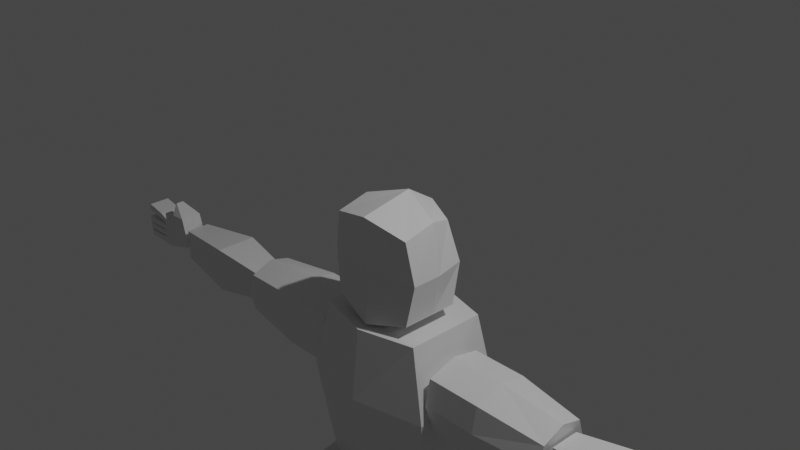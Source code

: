 # Source: HumanBody.blend  (saved by Blender 2.90.8; exported with 4.5.12 LTS)
import bpy
from mathutils import Matrix  # noqa: F401  (used for matrix-valued properties, if any)

bpy.ops.wm.read_factory_settings(use_empty=True)
scene = bpy.context.scene
scene.name = 'Scene'

# ---- collections
col_collection = bpy.data.collections.new('Collection'); scene.collection.children.link(col_collection)

# ---- materials (node trees are filled in below, after node groups)
mat_material = bpy.data.materials.new('Material')
mat_material.alpha_threshold = 0.0
mat_material.use_transparent_shadow = False
mat_material.line_color = (0.0, 0.0, 0.0, 1.0)

# ---- material node trees
mat_material.use_nodes = True; mat_material.node_tree.nodes.clear()
_N = mat_material.node_tree.nodes; _L = mat_material.node_tree.links
n0 = _N.new('ShaderNodeOutputMaterial'); n0.name = 'Material Output'; n0.location = (300, 300)
n1 = _N.new('ShaderNodeBsdfPrincipled'); n1.name = 'Principled BSDF'; n1.location = (10, 300)
n1.distribution = 'GGX'
n1.subsurface_method = 'BURLEY'
n1.inputs[2].default_value = 0.4
n1.inputs[3].default_value = 1.45
n1.inputs[27].default_value = (0.0, 0.0, 0.0, 1.0)
n1.inputs[28].default_value = 1.0
_L.new(n1.outputs[0], n0.inputs[0])
n0.is_active_output = True

# ---- world
world_world = bpy.data.worlds.new('World'); scene.world = world_world
world_world.use_nodes = True; world_world.node_tree.nodes.clear()
_N = world_world.node_tree.nodes; _L = world_world.node_tree.links
n0 = _N.new('ShaderNodeOutputWorld'); n0.name = 'World Output'; n0.location = (300, 300)
n1 = _N.new('ShaderNodeBackground'); n1.name = 'Background'; n1.location = (10, 300)
n1.inputs[0].default_value = (0.05088, 0.05088, 0.05088, 1.0)
_L.new(n1.outputs[0], n0.inputs[0])
n0.is_active_output = True
world_world.color = (0.05088, 0.05088, 0.05088)
world_world.use_sun_shadow = False
world_world.sun_shadow_jitter_overblur = 0.0

# ---- cameras
cam_camera = bpy.data.cameras.new('Camera')
cam_camera.clip_end = 100.0
cam_camera.ortho_scale = 7.314

# ---- lights
light_light = bpy.data.lights.new('Light', 'POINT')
light_light.transmission_factor = 0.0
light_light.energy = 1000.0
light_light.shadow_soft_size = 0.1
light_light.shadow_maximum_resolution = 0.006
light_light.use_absolute_resolution = True

# ---- meshes
me_cube = bpy.data.meshes.new('Cube')
me_cube.from_pydata([(-0.6719, 0.2379, 0.7844), (-0.8176, 0.2559, -0.7753), (-0.8008, -0.8338, 0.7844), (-0.8176, -0.8338, -0.7753), (0.0, 0.6669, -1.0), (0.0, -1.0, 1.0), (0.0, -1.0, -1.0), (0.0, 0.5515, 0.8341), (-0.8176, -0.2185, -0.7753), (-0.8008, -0.2185, 0.9295), (0.0, 0.0, -1.0), (0.0, 0.0, 1.186), (-0.9516, -0.774, 0.00455), (-0.8227, 0.3968, 0.00455), (0.0, 0.8692, 0.0), (0.0, -0.9232, 0.0), (-0.9516, -0.2185, 0.00455)], [], [(11, 9, 2, 5), (15, 5, 2, 12), (16, 9, 0, 13), (13, 0, 7, 14), (8, 10, 6, 3), (1, 4, 10, 8), (12, 2, 9, 16), (7, 0, 9, 11), (3, 12, 16, 8), (1, 13, 14, 4), (8, 16, 13, 1), (6, 15, 12, 3)])
_uv = me_cube.uv_layers.new(name='UVMap')
_uv.uv.foreach_set('vector', [0.75, 0.625, 0.875, 0.625, 0.875, 0.75, 0.75, 0.75, 0.5, 0.875, 0.625, 0.875, 0.625, 1.0, 0.5, 1.0, 0.5, 0.125, 0.625, 0.125, 0.625, 0.25, 0.5, 0.25, 0.5, 0.25, 0.625, 0.25, 0.625, 0.375, 0.5, 0.375, 0.125, 0.625, 0.25, 0.625, 0.25, 0.75, 0.125, 0.75, 0.125, 0.5, 0.25, 0.5, 0.25, 0.625, 0.125, 0.625, 0.5, 0.0, 0.625, 0.0, 0.625, 0.125, 0.5, 0.125, 0.75, 0.5, 0.875, 0.5, 0.875, 0.625, 0.75, 0.625, 0.375, 0.0, 0.5, 0.0, 0.5, 0.125, 0.375, 0.125, 0.375, 0.25, 0.5, 0.25, 0.5, 0.375, 0.375, 0.375, 0.375, 0.125, 0.5, 0.125, 0.5, 0.25, 0.375, 0.25, 0.375, 0.875, 0.5, 0.875, 0.5, 1.0, 0.375, 1.0])
me_cube.materials.append(mat_material)
me_cube.use_remesh_preserve_volume = False
me_cube.use_remesh_preserve_attributes = False
me_cube.use_mirror_vertex_groups = False
me_cube.update()
me_cube_001 = bpy.data.meshes.new('Cube.001')
me_cube_001.from_pydata([(-0.6447, 0.7615, 1.0), (-0.6664, 0.6354, -1.0), (-0.6447, -0.6017, 1.0), (-0.6664, -0.5054, -1.0), (0.0, 0.8291, -1.0), (0.0, -0.8468, 1.0), (0.0, -0.7164, -1.0), (0.0, 1.0, 1.0), (-0.8372, -0.6965, 0.1685), (-0.8372, 0.9417, 0.0), (0.0, 1.244, 0.0), (0.0, -0.9753, 0.1685)], [], [(7, 0, 2, 5), (11, 5, 2, 8), (8, 2, 0, 9), (9, 0, 7, 10), (1, 4, 6, 3), (1, 9, 10, 4), (3, 8, 9, 1), (6, 11, 8, 3)])
_uv = me_cube_001.uv_layers.new(name='UVMap')
_uv.uv.foreach_set('vector', [0.75, 0.5, 0.875, 0.5, 0.875, 0.75, 0.75, 0.75, 0.5, 0.875, 0.625, 0.875, 0.625, 1.0, 0.5, 1.0, 0.5, 0.0, 0.625, 0.0, 0.625, 0.25, 0.5, 0.25, 0.5, 0.25, 0.625, 0.25, 0.625, 0.375, 0.5, 0.375, 0.125, 0.5, 0.25, 0.5, 0.25, 0.75, 0.125, 0.75, 0.375, 0.25, 0.5, 0.25, 0.5, 0.375, 0.375, 0.375, 0.375, 0.0, 0.5, 0.0, 0.5, 0.25, 0.375, 0.25, 0.375, 0.875, 0.5, 0.875, 0.5, 1.0, 0.375, 1.0])
me_cube_001.materials.append(mat_material)
me_cube_001.use_remesh_preserve_volume = False
me_cube_001.use_remesh_preserve_attributes = False
me_cube_001.use_mirror_vertex_groups = False
me_cube_001.update()
me_cube_002 = bpy.data.meshes.new('Cube.002')
me_cube_002.from_pydata([(1.0, 0.7978, 0.8329), (1.0, 0.7921, -0.7742), (1.0, -0.847, 0.7346), (1.0, -0.8265, -0.7894), (-1.0, 0.6118, 0.6469), (-1.0, 0.6062, -0.5882), (-1.0, -0.661, 0.5486), (-1.0, -0.6406, -0.6034), (1.0, 1.0, 0.0), (-1.0, -0.814, 0.0), (1.0, -1.0, 0.0), (-1.0, 0.814, 0.0), (-1.0, 2.395e-09, -0.814), (1.0, 0.0, 1.0), (-1.0, 2.395e-09, 0.814), (1.0, 0.0, -1.0), (1.0, 0.0, 0.0), (-1.0, 2.395e-09, 0.0), (0.09664, 0.7921, -0.7742), (0.09664, -0.847, 0.7346), (0.09664, -0.8265, -0.7894), (0.09664, 0.7978, 0.8329), (0.09664, 1.0, 0.0), (0.09664, -1.0, 0.0), (0.09664, 0.0, -1.0), (0.09664, 0.0, 1.0)], [], [(25, 14, 6, 19), (23, 19, 6, 9), (17, 14, 4, 11), (24, 15, 3, 20), (16, 13, 2, 10), (22, 21, 0, 8), (18, 22, 8, 1), (15, 16, 10, 3), (12, 17, 11, 5), (20, 23, 9, 7), (7, 9, 17, 12), (1, 8, 16, 15), (8, 0, 13, 16), (18, 1, 15, 24), (9, 6, 14, 17), (21, 4, 14, 25), (0, 21, 25, 13), (5, 18, 24, 12), (3, 10, 23, 20), (5, 11, 22, 18), (11, 4, 21, 22), (12, 24, 20, 7), (10, 2, 19, 23), (13, 25, 19, 2)])
_uv = me_cube_002.uv_layers.new(name='UVMap')
_uv.uv.foreach_set('vector', [0.7379, 0.625, 0.875, 0.625, 0.875, 0.75, 0.7379, 0.75, 0.5, 0.8629, 0.625, 0.8629, 0.625, 1.0, 0.5, 1.0, 0.5, 0.125, 0.625, 0.125, 0.625, 0.25, 0.5, 0.25, 0.2621, 0.625, 0.375, 0.625, 0.375, 0.75, 0.2621, 0.75, 0.5, 0.625, 0.625, 0.625, 0.625, 0.75, 0.5, 0.75, 0.5, 0.3871, 0.625, 0.3871, 0.625, 0.5, 0.5, 0.5, 0.375, 0.3871, 0.5, 0.3871, 0.5, 0.5, 0.375, 0.5, 0.375, 0.625, 0.5, 0.625, 0.5, 0.75, 0.375, 0.75, 0.375, 0.125, 0.5, 0.125, 0.5, 0.25, 0.375, 0.25, 0.375, 0.8629, 0.5, 0.8629, 0.5, 1.0, 0.375, 1.0, 0.375, 0.0, 0.5, 0.0, 0.5, 0.125, 0.375, 0.125, 0.375, 0.5, 0.5, 0.5, 0.5, 0.625, 0.375, 0.625, 0.5, 0.5, 0.625, 0.5, 0.625, 0.625, 0.5, 0.625, 0.2621, 0.5, 0.375, 0.5, 0.375, 0.625, 0.2621, 0.625, 0.5, 0.0, 0.625, 0.0, 0.625, 0.125, 0.5, 0.125, 0.7379, 0.5, 0.875, 0.5, 0.875, 0.625, 0.7379, 0.625, 0.625, 0.5, 0.7379, 0.5, 0.7379, 0.625, 0.625, 0.625, 0.125, 0.5, 0.2621, 0.5, 0.2621, 0.625, 0.125, 0.625, 0.375, 0.75, 0.5, 0.75, 0.5, 0.8629, 0.375, 0.8629, 0.375, 0.25, 0.5, 0.25, 0.5, 0.3871, 0.375, 0.3871, 0.5, 0.25, 0.625, 0.25, 0.625, 0.3871, 0.5, 0.3871, 0.125, 0.625, 0.2621, 0.625, 0.2621, 0.75, 0.125, 0.75, 0.5, 0.75, 0.625, 0.75, 0.625, 0.8629, 0.5, 0.8629, 0.625, 0.625, 0.7379, 0.625, 0.7379, 0.75, 0.625, 0.75])
me_cube_002.materials.append(mat_material)
me_cube_002.use_remesh_preserve_volume = False
me_cube_002.use_remesh_preserve_attributes = False
me_cube_002.use_mirror_vertex_groups = False
me_cube_002.update()
me_cube_003 = bpy.data.meshes.new('Cube.003')
me_cube_003.from_pydata([(1.521, 0.5876, 0.5876), (1.521, 0.5876, -0.5876), (1.521, -0.5876, 0.5876), (1.521, -0.5876, -0.5876), (-1.463, 0.5035, 0.6527), (-1.463, 0.5035, -0.6527), (-1.463, -0.5035, 0.6527), (-1.463, -0.5035, -0.6527), (0.1872, 0.8628, -0.9427), (0.1872, -0.8628, 0.9427), (0.1872, -0.8628, -0.9427), (0.1872, 0.8628, 0.9427)], [], [(11, 4, 6, 9), (10, 9, 6, 7), (7, 6, 4, 5), (8, 1, 3, 10), (1, 0, 2, 3), (8, 11, 0, 1), (5, 4, 11, 8), (5, 8, 10, 7), (3, 2, 9, 10), (0, 11, 9, 2)])
_uv = me_cube_003.uv_layers.new(name='UVMap')
_uv.uv.foreach_set('vector', [0.7266, 0.5, 0.875, 0.5, 0.875, 0.75, 0.7266, 0.75, 0.375, 0.8516, 0.625, 0.8516, 0.625, 1.0, 0.375, 1.0, 0.375, 0.0, 0.625, 0.0, 0.625, 0.25, 0.375, 0.25, 0.2734, 0.5, 0.375, 0.5, 0.375, 0.75, 0.2734, 0.75, 0.375, 0.5, 0.625, 0.5, 0.625, 0.75, 0.375, 0.75, 0.375, 0.3984, 0.625, 0.3984, 0.625, 0.5, 0.375, 0.5, 0.375, 0.25, 0.625, 0.25, 0.625, 0.3984, 0.375, 0.3984, 0.125, 0.5, 0.2734, 0.5, 0.2734, 0.75, 0.125, 0.75, 0.375, 0.75, 0.625, 0.75, 0.625, 0.8516, 0.375, 0.8516, 0.625, 0.5, 0.7266, 0.5, 0.7266, 0.75, 0.625, 0.75])
me_cube_003.materials.append(mat_material)
me_cube_003.use_remesh_preserve_volume = False
me_cube_003.use_remesh_preserve_attributes = False
me_cube_003.use_mirror_vertex_groups = False
me_cube_003.update()
me_cube_004 = bpy.data.meshes.new('Cube.004')
me_cube_004.from_pydata([(-0.8289, 0.6601, 1.0), (-0.8289, 0.6601, -0.7938), (-0.8289, -0.6601, 1.0), (-0.8289, -0.6601, -0.7938), (0.0, 1.0, -1.0), (0.0, -1.0, 1.0), (0.0, -1.0, -1.0), (0.0, 1.0, 1.0), (-0.5, 0.9567, -0.7658), (-0.5, -0.8974, 1.0), (-0.5, -0.8974, -0.7658), (-0.5, 0.9567, 1.0), (-0.9085, 0.0, -0.7938), (-0.9085, 0.0, 1.0), (0.0, 0.0, -1.0), (0.0, 0.0, 1.0), (-0.5, 0.02964, -0.7658), (-0.5, 0.02964, 1.0)], [], [(17, 13, 2, 9), (10, 9, 2, 3), (12, 13, 0, 1), (8, 11, 7, 4), (16, 14, 6, 10), (12, 16, 10, 3), (1, 0, 11, 8), (6, 5, 9, 10), (15, 17, 9, 5), (7, 11, 17, 15), (1, 8, 16, 12), (8, 4, 14, 16), (3, 2, 13, 12), (11, 0, 13, 17)])
_uv = me_cube_004.uv_layers.new(name='UVMap')
_uv.uv.foreach_set('vector', [0.8125, 0.625, 0.875, 0.625, 0.875, 0.75, 0.8125, 0.75, 0.375, 0.9375, 0.625, 0.9375, 0.625, 1.0, 0.375, 1.0, 0.375, 0.125, 0.625, 0.125, 0.625, 0.25, 0.375, 0.25, 0.375, 0.3125, 0.625, 0.3125, 0.625, 0.375, 0.375, 0.375, 0.1875, 0.625, 0.25, 0.625, 0.25, 0.75, 0.1875, 0.75, 0.125, 0.625, 0.1875, 0.625, 0.1875, 0.75, 0.125, 0.75, 0.375, 0.25, 0.625, 0.25, 0.625, 0.3125, 0.375, 0.3125, 0.375, 0.875, 0.625, 0.875, 0.625, 0.9375, 0.375, 0.9375, 0.75, 0.625, 0.8125, 0.625, 0.8125, 0.75, 0.75, 0.75, 0.75, 0.5, 0.8125, 0.5, 0.8125, 0.625, 0.75, 0.625, 0.125, 0.5, 0.1875, 0.5, 0.1875, 0.625, 0.125, 0.625, 0.1875, 0.5, 0.25, 0.5, 0.25, 0.625, 0.1875, 0.625, 0.375, 0.0, 0.625, 0.0, 0.625, 0.125, 0.375, 0.125, 0.8125, 0.5, 0.875, 0.5, 0.875, 0.625, 0.8125, 0.625])
me_cube_004.materials.append(mat_material)
me_cube_004.use_remesh_preserve_volume = False
me_cube_004.use_remesh_preserve_attributes = False
me_cube_004.use_mirror_vertex_groups = False
me_cube_004.update()
me_cube_005 = bpy.data.meshes.new('Cube.005')
me_cube_005.from_pydata([(0.9795, 1.017, 0.844), (0.7211, 0.759, -1.156), (0.9795, -0.9826, 0.844), (0.7211, -0.7242, -1.156), (-0.6318, 1.017, 1.032), (-0.6022, 0.492, -1.149), (-0.6318, -0.9826, 1.032), (-0.7621, -0.7242, -1.156), (0.9795, 1.017, 0.182), (-0.8464, -0.9826, 0.3078), (0.9795, -0.9826, 0.182), (-0.6864, 0.7504, 0.3151), (0.001412, 0.759, -1.156), (0.009057, -0.9826, 1.016), (0.001412, -0.7242, -1.156), (0.009057, 1.017, 1.016), (0.009057, 1.017, 0.243), (0.009057, -0.9826, 0.243), (-0.7621, 0.0258, -1.156), (0.9795, 0.02873, 0.844), (-0.6318, 0.02873, 1.032), (0.7211, 0.0258, -1.156), (0.9795, 0.02873, 0.182), (-0.8464, 0.02873, 0.3078), (0.001412, 0.0258, -1.156), (0.009057, 0.02873, 1.016)], [], [(25, 20, 6, 13), (17, 13, 6, 9), (23, 20, 4, 11), (24, 21, 3, 14), (22, 19, 2, 10), (16, 15, 0, 8), (12, 16, 8, 1), (21, 22, 10, 3), (18, 23, 11, 5), (14, 17, 9, 7), (3, 10, 17, 14), (5, 11, 16, 12), (11, 4, 15, 16), (18, 24, 14, 7), (10, 2, 13, 17), (19, 25, 13, 2), (0, 15, 25, 19), (5, 12, 24, 18), (7, 9, 23, 18), (1, 8, 22, 21), (8, 0, 19, 22), (12, 1, 21, 24), (9, 6, 20, 23), (15, 4, 20, 25)])
_uv = me_cube_005.uv_layers.new(name='UVMap')
_uv.uv.foreach_set('vector', [0.7463, 0.6236, 0.875, 0.6236, 0.875, 0.75, 0.7463, 0.75, 0.5422, 0.8713, 0.625, 0.8713, 0.625, 1.0, 0.5422, 1.0, 0.5422, 0.1264, 0.625, 0.1264, 0.625, 0.25, 0.5422, 0.25, 0.2537, 0.6236, 0.375, 0.6236, 0.375, 0.75, 0.2537, 0.75, 0.5422, 0.6236, 0.625, 0.6236, 0.625, 0.75, 0.5422, 0.75, 0.5422, 0.3787, 0.625, 0.3787, 0.625, 0.5, 0.5422, 0.5, 0.375, 0.3787, 0.5422, 0.3787, 0.5422, 0.5, 0.375, 0.5, 0.375, 0.6236, 0.5422, 0.6236, 0.5422, 0.75, 0.375, 0.75, 0.375, 0.1264, 0.5422, 0.1264, 0.5422, 0.25, 0.375, 0.25, 0.375, 0.8713, 0.5422, 0.8713, 0.5422, 1.0, 0.375, 1.0, 0.375, 0.75, 0.5422, 0.75, 0.5422, 0.8713, 0.375, 0.8713, 0.375, 0.25, 0.5422, 0.25, 0.5422, 0.3787, 0.375, 0.3787, 0.5422, 0.25, 0.625, 0.25, 0.625, 0.3787, 0.5422, 0.3787, 0.125, 0.6236, 0.2537, 0.6236, 0.2537, 0.75, 0.125, 0.75, 0.5422, 0.75, 0.625, 0.75, 0.625, 0.8713, 0.5422, 0.8713, 0.625, 0.6236, 0.7463, 0.6236, 0.7463, 0.75, 0.625, 0.75, 0.625, 0.5, 0.7463, 0.5, 0.7463, 0.6236, 0.625, 0.6236, 0.125, 0.5, 0.2537, 0.5, 0.2537, 0.6236, 0.125, 0.6236, 0.375, 0.0, 0.5422, 0.0, 0.5422, 0.1264, 0.375, 0.1264, 0.375, 0.5, 0.5422, 0.5, 0.5422, 0.6236, 0.375, 0.6236, 0.5422, 0.5, 0.625, 0.5, 0.625, 0.6236, 0.5422, 0.6236, 0.2537, 0.5, 0.375, 0.5, 0.375, 0.6236, 0.2537, 0.6236, 0.5422, 0.0, 0.625, 0.0, 0.625, 0.1264, 0.5422, 0.1264, 0.7463, 0.5, 0.875, 0.5, 0.875, 0.6236, 0.7463, 0.6236])
me_cube_005.materials.append(mat_material)
me_cube_005.use_remesh_preserve_volume = False
me_cube_005.use_remesh_preserve_attributes = False
me_cube_005.use_mirror_vertex_groups = False
me_cube_005.update()
me_cube_007 = bpy.data.meshes.new('Cube.007')
me_cube_007.from_pydata([(0.866, 0.8616, 1.001), (0.7471, 0.9382, -1.0), (0.8367, -0.9053, 1.017), (0.6139, -0.3971, -1.0), (-0.8709, 0.5458, 1.001), (-0.7508, 0.6658, -1.0), (-0.9002, -0.9053, 1.017), (-0.59, -0.4482, -1.0), (-0.01841, 0.9382, -1.0), (-0.05094, -0.9053, 1.017), (-0.01841, -0.5596, -1.0), (-0.02165, 0.8616, 1.001), (-0.7508, 0.1893, -1.0), (0.866, -0.006832, 1.001), (-0.8709, -0.006832, 1.001), (0.7471, 0.1893, -1.0), (-0.01841, 0.1893, -1.0), (-0.02165, -0.006832, 1.001), (0.9276, 0.9823, 0.4276), (-0.9624, -0.9085, 0.4457), (0.8939, -0.9085, 0.4457), (-0.9287, 0.6447, 0.4276), (-0.02105, 0.9823, 0.4276), (-0.05478, -0.9085, 0.4457), (0.9276, 0.05418, 0.4276), (-0.9287, 0.05418, 0.4276)], [], [(17, 14, 6, 9), (23, 9, 6, 19), (25, 14, 4, 21), (16, 15, 3, 10), (24, 13, 2, 20), (22, 11, 0, 18), (21, 4, 11, 22), (12, 16, 10, 7), (20, 2, 9, 23), (13, 17, 9, 2), (0, 11, 17, 13), (5, 8, 16, 12), (18, 0, 13, 24), (8, 1, 15, 16), (19, 6, 14, 25), (11, 4, 14, 17), (7, 19, 25, 12), (1, 18, 24, 15), (3, 20, 23, 10), (5, 21, 22, 8), (8, 22, 18, 1), (15, 24, 20, 3), (12, 25, 21, 5), (10, 23, 19, 7)])
_uv = me_cube_007.uv_layers.new(name='UVMap')
_uv.uv.foreach_set('vector', [0.7528, 0.625, 0.875, 0.625, 0.875, 0.75, 0.7528, 0.75, 0.5534, 0.8778, 0.625, 0.8778, 0.625, 1.0, 0.5534, 1.0, 0.5534, 0.125, 0.625, 0.125, 0.625, 0.25, 0.5534, 0.25, 0.2472, 0.625, 0.375, 0.625, 0.375, 0.75, 0.2472, 0.75, 0.5534, 0.625, 0.625, 0.625, 0.625, 0.75, 0.5534, 0.75, 0.5534, 0.3722, 0.625, 0.3722, 0.625, 0.5, 0.5534, 0.5, 0.5534, 0.25, 0.625, 0.25, 0.625, 0.3722, 0.5534, 0.3722, 0.125, 0.625, 0.2472, 0.625, 0.2472, 0.75, 0.125, 0.75, 0.5534, 0.75, 0.625, 0.75, 0.625, 0.8778, 0.5534, 0.8778, 0.625, 0.625, 0.7528, 0.625, 0.7528, 0.75, 0.625, 0.75, 0.625, 0.5, 0.7528, 0.5, 0.7528, 0.625, 0.625, 0.625, 0.125, 0.5, 0.2472, 0.5, 0.2472, 0.625, 0.125, 0.625, 0.5534, 0.5, 0.625, 0.5, 0.625, 0.625, 0.5534, 0.625, 0.2472, 0.5, 0.375, 0.5, 0.375, 0.625, 0.2472, 0.625, 0.5534, 0.0, 0.625, 0.0, 0.625, 0.125, 0.5534, 0.125, 0.7528, 0.5, 0.875, 0.5, 0.875, 0.625, 0.7528, 0.625, 0.375, 0.0, 0.5534, 0.0, 0.5534, 0.125, 0.375, 0.125, 0.375, 0.5, 0.5534, 0.5, 0.5534, 0.625, 0.375, 0.625, 0.375, 0.75, 0.5534, 0.75, 0.5534, 0.8778, 0.375, 0.8778, 0.375, 0.25, 0.5534, 0.25, 0.5534, 0.3722, 0.375, 0.3722, 0.375, 0.3722, 0.5534, 0.3722, 0.5534, 0.5, 0.375, 0.5, 0.375, 0.625, 0.5534, 0.625, 0.5534, 0.75, 0.375, 0.75, 0.375, 0.125, 0.5534, 0.125, 0.5534, 0.25, 0.375, 0.25, 0.375, 0.8778, 0.5534, 0.8778, 0.5534, 1.0, 0.375, 1.0])
me_cube_007.materials.append(mat_material)
me_cube_007.use_remesh_preserve_volume = False
me_cube_007.use_remesh_preserve_attributes = False
me_cube_007.use_mirror_vertex_groups = False
me_cube_007.update()
me_cube_009 = bpy.data.meshes.new('Cube.009')
me_cube_009.from_pydata([(1.0, 1.0, 0.01435), (1.0, 1.0, -1.0), (1.0, -0.8617, 1.0), (1.0, -0.8617, -1.0), (-1.0, 1.0, 0.01435), (-1.0, 1.0, -1.0), (-1.0, -0.8285, 1.0), (-1.0, -0.8285, -1.0), (-1.0, 0.5138, -1.0), (1.0, 0.3464, 1.0), (-1.0, 0.3464, 1.0), (1.0, 0.5138, -1.0), (0.0, 1.0, -1.0), (0.0, -1.0, 1.0), (0.0, -1.0, -1.0), (0.0, 1.0, 0.01435), (0.0, 0.5138, -1.0), (0.0, 0.3464, 1.0)], [], [(17, 10, 6, 13), (14, 13, 6, 7), (8, 10, 4, 5), (16, 11, 3, 14), (11, 9, 2, 3), (12, 15, 0, 1), (1, 0, 9, 11), (12, 1, 11, 16), (7, 6, 10, 8), (15, 4, 10, 17), (0, 15, 17, 9), (5, 12, 16, 8), (5, 4, 15, 12), (8, 16, 14, 7), (3, 2, 13, 14), (9, 17, 13, 2)])
_uv = me_cube_009.uv_layers.new(name='UVMap')
_uv.uv.foreach_set('vector', [0.75, 0.5608, 0.875, 0.5608, 0.875, 0.75, 0.75, 0.75, 0.375, 0.875, 0.625, 0.875, 0.625, 1.0, 0.375, 1.0, 0.375, 0.1892, 0.625, 0.1892, 0.625, 0.25, 0.375, 0.25, 0.25, 0.5608, 0.375, 0.5608, 0.375, 0.75, 0.25, 0.75, 0.375, 0.5608, 0.625, 0.5608, 0.625, 0.75, 0.375, 0.75, 0.375, 0.375, 0.625, 0.375, 0.625, 0.5, 0.375, 0.5, 0.375, 0.5, 0.625, 0.5, 0.625, 0.5608, 0.375, 0.5608, 0.25, 0.5, 0.375, 0.5, 0.375, 0.5608, 0.25, 0.5608, 0.375, 0.0, 0.625, 0.0, 0.625, 0.1892, 0.375, 0.1892, 0.75, 0.5, 0.875, 0.5, 0.875, 0.5608, 0.75, 0.5608, 0.625, 0.5, 0.75, 0.5, 0.75, 0.5608, 0.625, 0.5608, 0.125, 0.5, 0.25, 0.5, 0.25, 0.5608, 0.125, 0.5608, 0.375, 0.25, 0.625, 0.25, 0.625, 0.375, 0.375, 0.375, 0.125, 0.5608, 0.25, 0.5608, 0.25, 0.75, 0.125, 0.75, 0.375, 0.75, 0.625, 0.75, 0.625, 0.875, 0.375, 0.875, 0.625, 0.5608, 0.75, 0.5608, 0.75, 0.75, 0.625, 0.75])
me_cube_009.materials.append(mat_material)
me_cube_009.use_remesh_preserve_volume = False
me_cube_009.use_remesh_preserve_attributes = False
me_cube_009.use_mirror_vertex_groups = False
me_cube_009.update()
me_cube_010 = bpy.data.meshes.new('Cube.010')
me_cube_010.from_pydata([(0.8241, 1.0, 1.091), (0.8445, 1.0, -0.5887), (0.8445, -1.0, 0.6778), (0.8445, -1.0, -0.5887), (-0.2898, 0.9955, 0.9991), (-0.3102, 1.0, -1.251), (-0.2906, -1.0, 1.0), (-0.3102, -1.0, -1.251), (0.2551, 1.0, -1.0), (0.2638, -1.0, 1.0), (0.2551, -1.0, -1.0), (0.2488, 1.0, 1.125), (0.2638, -1.0, 1.0), (0.2638, 1.0, 1.0), (0.714, 1.0, 1.884), (0.714, -1.0, 1.884), (0.1678, 1.0, 1.801), (0.1678, -1.0, 1.801), (0.08487, 0.3673, 2.64), (0.08765, -0.3549, 2.642), (-0.02368, 0.3549, 2.247), (-0.02088, -0.3673, 2.248), (-0.1121, 1.0, -1.224), (-0.08771, -1.0, 1.0), (-0.1121, -1.0, -1.224), (-0.04064, 0.7553, 0.9502), (0.8445, 1.0, 0.5612), (0.8445, 1.0, 0.1779), (0.8445, 1.0, -0.2054), (-0.2945, -1.0, -0.531), (-0.2895, -1.0, 0.0), (-0.2895, -1.0, 0.5), (0.8445, -1.0, 0.3612), (0.8445, -1.0, 0.04455), (0.8445, -1.0, -0.2721), (-0.2895, 1.0, 0.5), (-0.2895, 1.0, 0.0), (-0.2945, 1.0, -0.531), (0.2668, 1.0, 0.5), (0.2668, 1.0, 0.0), (0.2638, 1.0, -0.5), (0.2668, -1.0, 0.5), (0.2668, -1.0, 0.0), (0.2638, -1.0, -0.5), (-0.08248, 1.0, 0.4508), (-0.08264, 1.0, -0.09833), (-0.09126, 1.0, -0.6478), (-0.08248, -1.0, 0.4508), (-0.08264, -1.0, -0.09833), (-0.09126, -1.0, -0.6478), (-0.6159, -1.0, 0.8213), (-0.6187, -1.0, 1.321), (-0.6187, 1.0, 1.321), (-0.6159, 1.0, 0.8213), (-0.6244, -1.0, -1.2), (-0.6176, -1.0, -0.6998), (-0.6176, 1.0, -0.6998), (-0.6244, 1.0, -1.2), (-0.6169, -1.0, -0.5901), (-0.6155, -1.0, -0.09009), (-0.6155, 1.0, -0.09009), (-0.6169, 1.0, -0.5901), (-0.6155, -1.0, 0.0), (-0.6155, -1.0, 0.5), (-0.6155, 1.0, 0.5), (-0.6155, 1.0, 0.0), (-0.9358, -1.0, 1.473), (-0.9849, -1.0, 0.9817), (-0.9358, 1.0, 1.473), (-0.9849, 1.0, 0.9817), (-0.9577, -1.0, -0.6998), (-0.9468, -1.0, -1.2), (-0.9577, 1.0, -0.6998), (-0.9468, 1.0, -1.2), (-0.9665, -1.0, -0.09009), (-0.9601, -1.0, -0.5901), (-0.9665, 1.0, -0.09009), (-0.9601, 1.0, -0.5901), (-0.9667, -1.0, 0.5), (-0.9667, -1.0, 0.0), (-0.9667, 1.0, 0.5), (-0.9667, 1.0, 0.0), (-1.282, -1.0, 1.629), (-1.347, -1.0, 1.138), (-1.282, 1.0, 1.629), (-1.347, 1.0, 1.138), (-1.328, -1.0, -0.6998), (-1.299, -1.0, -1.2), (-1.328, 1.0, -0.6998), (-1.299, 1.0, -1.2), (-1.35, -1.0, -0.09009), (-1.334, -1.0, -0.5901), (-1.35, 1.0, -0.09009), (-1.334, 1.0, -0.5901), (-1.35, -1.0, 0.5), (-1.35, -1.0, 0.0), (-1.35, 1.0, 0.5), (-1.35, 1.0, 0.0)], [], [(25, 4, 6, 23), (47, 23, 6, 31), (81, 79, 95, 97), (8, 1, 3, 10), (26, 0, 2, 32), (38, 11, 0, 26), (44, 25, 11, 38), (22, 8, 10, 24), (32, 2, 9, 41), (0, 11, 16, 14), (9, 11, 13, 12), (17, 15, 19, 21), (11, 9, 17, 16), (9, 2, 15, 17), (2, 0, 14, 15), (18, 20, 21, 19), (15, 14, 18, 19), (16, 17, 21, 20), (14, 16, 20, 18), (5, 22, 24, 7), (35, 4, 25, 44), (41, 9, 23, 47), (11, 25, 23, 9), (2, 9, 12), (10, 43, 49, 24), (43, 42, 48, 49), (42, 41, 47, 48), (5, 37, 46, 22), (37, 36, 45, 46), (36, 35, 44, 45), (3, 34, 43, 10), (34, 33, 42, 43), (33, 32, 41, 42), (22, 46, 40, 8), (46, 45, 39, 40), (45, 44, 38, 39), (8, 40, 28, 1), (40, 39, 27, 28), (39, 38, 26, 27), (1, 28, 34, 3), (28, 27, 33, 34), (27, 26, 32, 33), (67, 66, 82, 83), (73, 71, 87, 89), (80, 81, 97, 96), (24, 49, 29, 7), (49, 48, 30, 29), (48, 47, 31, 30), (59, 60, 76, 74), (6, 51, 50, 31), (4, 52, 51, 6), (35, 53, 52, 4), (31, 50, 53, 35), (52, 53, 69, 68), (29, 55, 54, 7), (37, 56, 55, 29), (5, 57, 56, 37), (7, 54, 57, 5), (62, 63, 78, 79), (30, 59, 58, 29), (36, 60, 59, 30), (37, 61, 60, 36), (29, 58, 61, 37), (55, 56, 72, 70), (31, 63, 62, 30), (35, 64, 63, 31), (36, 65, 64, 35), (30, 62, 65, 36), (56, 57, 73, 72), (63, 64, 80, 78), (53, 50, 67, 69), (60, 61, 77, 76), (57, 54, 71, 73), (64, 65, 81, 80), (61, 58, 75, 77), (65, 62, 79, 81), (50, 51, 66, 67), (54, 55, 70, 71), (51, 52, 68, 66), (58, 59, 74, 75), (95, 94, 96, 97), (91, 90, 92, 93), (87, 86, 88, 89), (83, 82, 84, 85), (75, 74, 90, 91), (66, 68, 84, 82), (74, 76, 92, 90), (68, 69, 85, 84), (76, 77, 93, 92), (69, 67, 83, 85), (77, 75, 91, 93), (71, 70, 86, 87), (79, 78, 94, 95), (70, 72, 88, 86), (78, 80, 96, 94), (72, 73, 89, 88)])
_uv = me_cube_010.uv_layers.new(name='UVMap')
_uv.uv.foreach_set('vector', [0.7918, 0.5306, 0.8735, 0.5006, 0.8735, 0.75, 0.7966, 0.75, 0.5625, 0.9216, 0.625, 0.9216, 0.625, 0.9985, 0.5625, 1.0, 0.5, 0.25, 0.5, 0.0, 0.5, 0.0, 0.5, 0.25, 0.2818, 0.5, 0.375, 0.5, 0.375, 0.75, 0.2818, 0.75, 0.5625, 0.5, 0.625, 0.5, 0.625, 0.75, 0.5625, 0.75, 0.5625, 0.4068, 0.625, 0.4068, 0.625, 0.5, 0.5625, 0.5, 0.5625, 0.3284, 0.6194, 0.3327, 0.625, 0.4068, 0.5625, 0.4068, 0.2034, 0.5, 0.2818, 0.5, 0.2818, 0.75, 0.2034, 0.75, 0.5625, 0.75, 0.625, 0.75, 0.625, 0.8432, 0.5625, 0.8432, 0.625, 0.5, 0.625, 0.4068, 0.625, 0.4068, 0.625, 0.5, 0.7182, 0.75, 0.7182, 0.5, 0.7182, 0.5, 0.7182, 0.75, 0.625, 0.8432, 0.625, 0.75, 0.625, 0.75, 0.625, 0.8432, 0.7182, 0.5, 0.7182, 0.75, 0.7182, 0.75, 0.7182, 0.5, 0.625, 0.8432, 0.625, 0.75, 0.625, 0.75, 0.625, 0.8432, 0.625, 0.75, 0.625, 0.5, 0.625, 0.5, 0.625, 0.75, 0.625, 0.5, 0.7182, 0.5, 0.7182, 0.75, 0.625, 0.75, 0.625, 0.75, 0.625, 0.5, 0.625, 0.5, 0.625, 0.75, 0.7182, 0.5, 0.7182, 0.75, 0.7182, 0.75, 0.7182, 0.5, 0.625, 0.5, 0.625, 0.4068, 0.625, 0.4068, 0.625, 0.5, 0.125, 0.5, 0.2034, 0.5, 0.2034, 0.75, 0.125, 0.75, 0.5625, 0.25, 0.6249, 0.2515, 0.6194, 0.3327, 0.5625, 0.3284, 0.5625, 0.8432, 0.625, 0.8432, 0.625, 0.9216, 0.5625, 0.9216, 0.7182, 0.5, 0.7918, 0.5306, 0.7966, 0.75, 0.7182, 0.75, 0.625, 0.75, 0.625, 0.8432, 0.625, 0.8432, 0.375, 0.8432, 0.4375, 0.8432, 0.4375, 0.9216, 0.375, 0.9216, 0.4375, 0.8432, 0.5, 0.8432, 0.5, 0.9216, 0.4375, 0.9216, 0.5, 0.8432, 0.5625, 0.8432, 0.5625, 0.9216, 0.5, 0.9216, 0.375, 0.25, 0.4375, 0.25, 0.4375, 0.3284, 0.375, 0.3284, 0.4375, 0.25, 0.5, 0.25, 0.5, 0.3284, 0.4375, 0.3284, 0.5, 0.25, 0.5625, 0.25, 0.5625, 0.3284, 0.5, 0.3284, 0.375, 0.75, 0.4375, 0.75, 0.4375, 0.8432, 0.375, 0.8432, 0.4375, 0.75, 0.5, 0.75, 0.5, 0.8432, 0.4375, 0.8432, 0.5, 0.75, 0.5625, 0.75, 0.5625, 0.8432, 0.5, 0.8432, 0.375, 0.3284, 0.4375, 0.3284, 0.4375, 0.4068, 0.375, 0.4068, 0.4375, 0.3284, 0.5, 0.3284, 0.5, 0.4068, 0.4375, 0.4068, 0.5, 0.3284, 0.5625, 0.3284, 0.5625, 0.4068, 0.5, 0.4068, 0.375, 0.4068, 0.4375, 0.4068, 0.4375, 0.5, 0.375, 0.5, 0.4375, 0.4068, 0.5, 0.4068, 0.5, 0.5, 0.4375, 0.5, 0.5, 0.4068, 0.5625, 0.4068, 0.5625, 0.5, 0.5, 0.5, 0.375, 0.5, 0.4375, 0.5, 0.4375, 0.75, 0.375, 0.75, 0.4375, 0.5, 0.5, 0.5, 0.5, 0.75, 0.4375, 0.75, 0.5, 0.5, 0.5625, 0.5, 0.5625, 0.75, 0.5, 0.75, 0.5625, 0.0, 0.625, 0.0, 0.625, 0.0, 0.5625, 0.0, 0.375, 0.25, 0.375, 0.0, 0.375, 0.0, 0.375, 0.25, 0.5625, 0.25, 0.5, 0.25, 0.5, 0.25, 0.5625, 0.25, 0.375, 0.9216, 0.4375, 0.9216, 0.4375, 1.0, 0.375, 1.0, 0.4375, 0.9216, 0.5, 0.9216, 0.5, 1.0, 0.4375, 1.0, 0.5, 0.9216, 0.5625, 0.9216, 0.5625, 1.0, 0.5, 1.0, 0.5, 0.0, 0.5, 0.25, 0.5, 0.25, 0.5, 0.0, 0.6253, 0.0, 0.625, 0.0, 0.5625, 0.0, 0.5625, 0.0, 0.6249, 0.2515, 0.625, 0.25, 0.625, 0.0, 0.6253, 0.0, 0.5625, 0.25, 0.5625, 0.25, 0.625, 0.25, 0.6249, 0.2515, 0.5625, 0.0, 0.5625, 0.0, 0.5625, 0.25, 0.5625, 0.25, 0.625, 0.25, 0.5625, 0.25, 0.5625, 0.25, 0.625, 0.25, 0.4375, 0.0, 0.4375, 0.0, 0.375, 0.0, 0.375, 0.0, 0.4375, 0.25, 0.4375, 0.25, 0.4375, 0.0, 0.4375, 0.0, 0.375, 0.25, 0.375, 0.25, 0.4375, 0.25, 0.4375, 0.25, 0.375, 0.0, 0.375, 0.0, 0.375, 0.25, 0.375, 0.25, 0.5, 0.0, 0.5625, 0.0, 0.5625, 0.0, 0.5, 0.0, 0.5, 0.0, 0.5, 0.0, 0.4375, 0.0, 0.4375, 0.0, 0.5, 0.25, 0.5, 0.25, 0.5, 0.0, 0.5, 0.0, 0.4375, 0.25, 0.4375, 0.25, 0.5, 0.25, 0.5, 0.25, 0.4375, 0.0, 0.4375, 0.0, 0.4375, 0.25, 0.4375, 0.25, 0.4375, 0.0, 0.4375, 0.25, 0.4375, 0.25, 0.4375, 0.0, 0.5625, 0.0, 0.5625, 0.0, 0.5, 0.0, 0.5, 0.0, 0.5625, 0.25, 0.5625, 0.25, 0.5625, 0.0, 0.5625, 0.0, 0.5, 0.25, 0.5, 0.25, 0.5625, 0.25, 0.5625, 0.25, 0.5, 0.0, 0.5, 0.0, 0.5, 0.25, 0.5, 0.25, 0.4375, 0.25, 0.375, 0.25, 0.375, 0.25, 0.4375, 0.25, 0.5625, 0.0, 0.5625, 0.25, 0.5625, 0.25, 0.5625, 0.0, 0.5625, 0.25, 0.5625, 0.0, 0.5625, 0.0, 0.5625, 0.25, 0.5, 0.25, 0.4375, 0.25, 0.4375, 0.25, 0.5, 0.25, 0.375, 0.25, 0.375, 0.0, 0.375, 0.0, 0.375, 0.25, 0.5625, 0.25, 0.5, 0.25, 0.5, 0.25, 0.5625, 0.25, 0.4375, 0.25, 0.4375, 0.0, 0.4375, 0.0, 0.4375, 0.25, 0.5, 0.25, 0.5, 0.0, 0.5, 0.0, 0.5, 0.25, 0.5625, 0.0, 0.625, 0.0, 0.625, 0.0, 0.5625, 0.0, 0.375, 0.0, 0.4375, 0.0, 0.4375, 0.0, 0.375, 0.0, 0.625, 0.0, 0.625, 0.25, 0.625, 0.25, 0.625, 0.0, 0.4375, 0.0, 0.5, 0.0, 0.5, 0.0, 0.4375, 0.0, 0.5, 0.0, 0.5625, 0.0, 0.5625, 0.25, 0.5, 0.25, 0.4375, 0.0, 0.5, 0.0, 0.5, 0.25, 0.4375, 0.25, 0.375, 0.0, 0.4375, 0.0, 0.4375, 0.25, 0.375, 0.25, 0.5625, 0.0, 0.625, 0.0, 0.625, 0.25, 0.5625, 0.25, 0.4375, 0.0, 0.5, 0.0, 0.5, 0.0, 0.4375, 0.0, 0.625, 0.0, 0.625, 0.25, 0.625, 0.25, 0.625, 0.0, 0.5, 0.0, 0.5, 0.25, 0.5, 0.25, 0.5, 0.0, 0.625, 0.25, 0.5625, 0.25, 0.5625, 0.25, 0.625, 0.25, 0.5, 0.25, 0.4375, 0.25, 0.4375, 0.25, 0.5, 0.25, 0.5625, 0.25, 0.5625, 0.0, 0.5625, 0.0, 0.5625, 0.25, 0.4375, 0.25, 0.4375, 0.0, 0.4375, 0.0, 0.4375, 0.25, 0.375, 0.0, 0.4375, 0.0, 0.4375, 0.0, 0.375, 0.0, 0.5, 0.0, 0.5625, 0.0, 0.5625, 0.0, 0.5, 0.0, 0.4375, 0.0, 0.4375, 0.25, 0.4375, 0.25, 0.4375, 0.0, 0.5625, 0.0, 0.5625, 0.25, 0.5625, 0.25, 0.5625, 0.0, 0.4375, 0.25, 0.375, 0.25, 0.375, 0.25, 0.4375, 0.25])
me_cube_010.materials.append(mat_material)
me_cube_010.use_remesh_preserve_volume = False
me_cube_010.use_remesh_preserve_attributes = False
me_cube_010.use_mirror_vertex_groups = False
me_cube_010.update()

# ---- objects
ob_cube = bpy.data.objects.new('Cube', me_cube)
ob_light = bpy.data.objects.new('Light', light_light)
ob_camera = bpy.data.objects.new('Camera', cam_camera)
ob_cube_001 = bpy.data.objects.new('Cube.001', me_cube_001)
ob_cube_002 = bpy.data.objects.new('Cube.002', me_cube_002)
ob_cube_003 = bpy.data.objects.new('Cube.003', me_cube_003)
ob_waist = bpy.data.objects.new('Waist', me_cube_004)
ob_cube_005 = bpy.data.objects.new('Cube.005', me_cube_005)
ob_cube_007 = bpy.data.objects.new('Cube.007', me_cube_007)
ob_cube_006 = bpy.data.objects.new('Cube.006', me_cube_009)
ob_cube_008 = bpy.data.objects.new('Cube.008', me_cube_010)

# ---- transforms, parenting, visibility, modifiers, constraints
ob_cube.location = (0.0, 0.1333, -0.4344)
ob_cube.scale = (0.612, 0.612, 0.612)
ob_cube.lock_rotations_4d = False
ob_cube.empty_display_type = 'ARROWS'
ob_cube.lineart.crease_threshold = 0.0
_m = ob_cube.modifiers.new('Mirror', 'MIRROR')
ob_light.location = (4.076, 1.005, 5.904)
ob_light.rotation_euler = (0.6503, 0.05522, 1.866)
ob_light.lock_rotations_4d = False
ob_light.empty_display_type = 'ARROWS'
ob_light.color = (0.0, 0.0, 0.0, 0.0)
ob_light.lineart.crease_threshold = 0.0
ob_camera.location = (7.359, -6.926, 4.958)
ob_camera.rotation_euler = (1.109, 0.0, 0.8149)
ob_camera.lock_rotations_4d = False
ob_camera.empty_display_type = 'ARROWS'
ob_camera.color = (0.0, 0.0, 0.0, 0.0)
ob_camera.display_type = 'WIRE'
ob_camera.lineart.crease_threshold = 0.0
ob_cube_001.location = (0.0, 0.0, -2.064)
ob_cube_001.scale = (1.0, 0.69, 1.0)
ob_cube_001.lock_rotations_4d = False
ob_cube_001.empty_display_type = 'ARROWS'
ob_cube_001.lineart.crease_threshold = 0.0
_m = ob_cube_001.modifiers.new('Mirror', 'MIRROR')
ob_cube_002.location = (-1.529, 5.171e-08, -1.679)
ob_cube_002.scale = (0.7128, 0.4086, 0.4086)
ob_cube_002.lock_rotations_4d = False
ob_cube_002.empty_display_type = 'ARROWS'
ob_cube_002.lineart.crease_threshold = 0.0
_m = ob_cube_002.modifiers.new('Mirror', 'MIRROR')
_m.mirror_object = ob_waist
ob_cube_003.location = (-3.051, 5.171e-08, -1.679)
ob_cube_003.scale = (0.5143, 0.2948, 0.2948)
ob_cube_003.lock_rotations_4d = False
ob_cube_003.empty_display_type = 'ARROWS'
ob_cube_003.lineart.crease_threshold = 0.0
_m = ob_cube_003.modifiers.new('Mirror', 'MIRROR')
_m.mirror_object = ob_waist
ob_waist.location = (0.0, 0.0, -3.761)
ob_waist.scale = (1.0, 0.69, 0.6056)
ob_waist.lock_rotations_4d = False
ob_waist.empty_display_type = 'ARROWS'
ob_waist.lineart.crease_threshold = 0.0
_m = ob_waist.modifiers.new('Mirror', 'MIRROR')
ob_cube_005.location = (-0.5162, 0.02226, -5.072)
ob_cube_005.scale = (0.4196, 0.5135, 0.7709)
ob_cube_005.lock_rotations_4d = False
ob_cube_005.empty_display_type = 'ARROWS'
ob_cube_005.lineart.crease_threshold = 0.0
_m = ob_cube_005.modifiers.new('Mirror', 'MIRROR')
_m.mirror_object = ob_waist
ob_cube_007.location = (-0.522, 0.03118, -6.772)
ob_cube_007.scale = (0.3185, 0.3897, 0.7709)
ob_cube_007.lock_rotations_4d = False
ob_cube_007.empty_display_type = 'ARROWS'
ob_cube_007.lineart.crease_threshold = 0.0
_m = ob_cube_007.modifiers.new('Mirror', 'MIRROR')
_m.mirror_object = ob_waist
ob_cube_006.location = (-0.522, 0.3284, -7.842)
ob_cube_006.scale = (0.3185, 0.7227, 0.2706)
ob_cube_006.lock_rotations_4d = False
ob_cube_006.empty_display_type = 'ARROWS'
ob_cube_006.lineart.crease_threshold = 0.0
_m = ob_cube_006.modifiers.new('Mirror', 'MIRROR')
_m.mirror_object = ob_waist
ob_cube_008.location = (-4.223, 5.171e-08, -1.679)
ob_cube_008.scale = (0.3801, 0.1337, 0.1596)
ob_cube_008.lock_rotations_4d = False
ob_cube_008.empty_display_type = 'ARROWS'
ob_cube_008.lineart.crease_threshold = 0.0
_m = ob_cube_008.modifiers.new('Mirror', 'MIRROR')
_m.mirror_object = ob_waist

# ---- collection membership
col_collection.objects.link(ob_cube)
col_collection.objects.link(ob_light)
col_collection.objects.link(ob_camera)
col_collection.objects.link(ob_cube_001)
col_collection.objects.link(ob_cube_002)
col_collection.objects.link(ob_cube_003)
col_collection.objects.link(ob_waist)
col_collection.objects.link(ob_cube_005)
col_collection.objects.link(ob_cube_007)
col_collection.objects.link(ob_cube_006)
col_collection.objects.link(ob_cube_008)

# ---- scene / render settings (as saved in the file)
scene.camera = ob_camera
scene.frame_start = 1; scene.frame_end = 250; scene.frame_set(57)
scene.render.engine = 'BLENDER_EEVEE_NEXT'
scene.cycles.use_denoising = False
scene.cycles.samples = 128
scene.cycles.sampling_pattern = 'TABULATED_SOBOL'
scene.cycles.use_adaptive_sampling = False
scene.cycles.use_light_tree = False
scene.view_settings.view_transform = 'Filmic'
bpy.context.view_layer.update()
